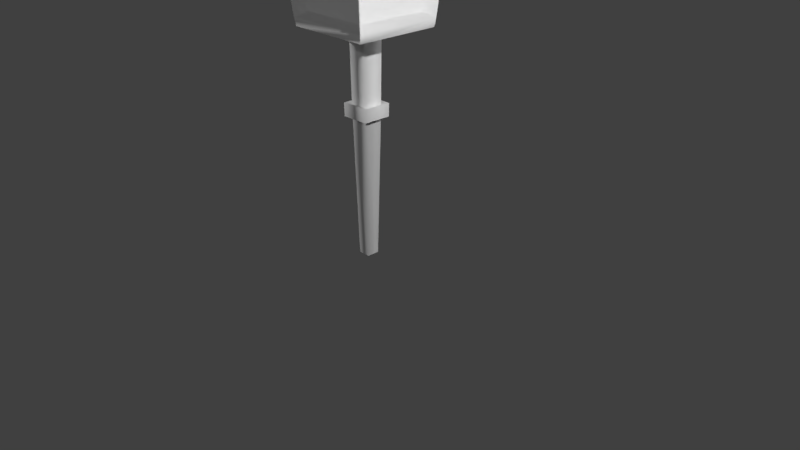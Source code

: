 # Source: Tall_Lamp.blend  (saved by Blender 2.78.0; exported with 4.5.12 LTS)
import bpy
from mathutils import Matrix  # noqa: F401  (used for matrix-valued properties, if any)

bpy.ops.wm.read_factory_settings(use_empty=True)
scene = bpy.context.scene
scene.name = 'Scene'

# ---- collections
col_collection_1 = bpy.data.collections.new('Collection 1'); scene.collection.children.link(col_collection_1)

# ---- materials (node trees are filled in below, after node groups)
mat_material = bpy.data.materials.new('Material')
mat_material.alpha_threshold = 0.0
mat_material.use_transparent_shadow = False
mat_material.roughness = 0.5
mat_material.line_color = (0.0, 0.0, 0.0, 1.0)

# ---- material node trees

# ---- world
world_world = bpy.data.worlds.new('World'); scene.world = world_world
world_world.color = (0.05088, 0.05088, 0.05088)
world_world.use_sun_shadow = False
world_world.sun_shadow_jitter_overblur = 0.0
world_world.cycles.sampling_method = 'MANUAL'

# ---- cameras
cam_camera = bpy.data.cameras.new('Camera')
cam_camera.clip_end = 100.0
cam_camera.lens = 35.0
cam_camera.sensor_width = 32.0
cam_camera.sensor_height = 18.0
cam_camera.ortho_scale = 7.314
cam_camera.dof.focus_distance = 0.0
cam_camera.dof.aperture_fstop = 128.0

# ---- lights
light_lamp = bpy.data.lights.new('Lamp', 'POINT')
light_lamp.transmission_factor = 0.0
light_lamp.cutoff_distance = 30.0
light_lamp.energy = 1000.0
light_lamp.shadow_buffer_clip_start = 1.001
light_lamp.shadow_soft_size = 0.1
light_lamp.shadow_maximum_resolution = 0.006
light_lamp.use_absolute_resolution = True
light_lamp_001 = bpy.data.lights.new('Lamp.001', 'POINT')
light_lamp_001.transmission_factor = 0.0
light_lamp_001.cutoff_distance = 30.0
light_lamp_001.energy = 100.0
light_lamp_001.shadow_buffer_clip_start = 1.001
light_lamp_001.shadow_soft_size = 0.1
light_lamp_001.shadow_maximum_resolution = 0.006
light_lamp_001.use_absolute_resolution = True
light_lamp_002 = bpy.data.lights.new('Lamp.002', 'POINT')
light_lamp_002.transmission_factor = 0.0
light_lamp_002.cutoff_distance = 30.0
light_lamp_002.energy = 100.0
light_lamp_002.shadow_buffer_clip_start = 1.001
light_lamp_002.shadow_soft_size = 0.1
light_lamp_002.shadow_maximum_resolution = 0.006
light_lamp_002.use_absolute_resolution = True
light_lamp_003 = bpy.data.lights.new('Lamp.003', 'POINT')
light_lamp_003.transmission_factor = 0.0
light_lamp_003.cutoff_distance = 30.0
light_lamp_003.energy = 1000.0
light_lamp_003.shadow_buffer_clip_start = 1.001
light_lamp_003.shadow_soft_size = 0.1
light_lamp_003.shadow_maximum_resolution = 0.006
light_lamp_003.use_absolute_resolution = True
light_lamp_004 = bpy.data.lights.new('Lamp.004', 'POINT')
light_lamp_004.transmission_factor = 0.0
light_lamp_004.cutoff_distance = 30.0
light_lamp_004.energy = 1000.0
light_lamp_004.shadow_buffer_clip_start = 1.001
light_lamp_004.shadow_soft_size = 0.1
light_lamp_004.shadow_maximum_resolution = 0.006
light_lamp_004.use_absolute_resolution = True

# ---- meshes
me_cube = bpy.data.meshes.new('Cube')
me_cube.from_pydata([(0.6157, 0.6157, -0.986), (0.6157, -0.6157, -0.986), (-0.6157, -0.6157, -0.986), (-0.6157, 0.6157, -0.986), (1.0, 1.0, 0.3373), (1.0, -1.0, 0.3373), (-1.0, -1.0, 0.3373), (-1.0, 1.0, 0.3373), (-3.549, 3.456, 0.46), (-3.549, -3.456, 0.46), (-3.456, -3.549, 0.46), (3.456, -3.549, 0.46), (3.456, 3.549, 0.46), (-3.456, 3.549, 0.46), (3.549, -3.456, 0.46), (3.549, 3.456, 0.46), (1.258, 1.258, 0.9724), (1.258, -1.258, 0.9724), (-1.258, 1.258, 0.9724), (-1.258, -1.258, 0.9724), (1.258, 1.258, 1.004), (1.258, -1.258, 1.004), (-1.258, 1.258, 1.004), (-1.258, -1.258, 1.004), (1.258, 1.258, 1.017), (1.258, -1.258, 1.017), (-1.258, 1.258, 1.017), (-1.258, -1.258, 1.017), (1.818, 1.818, 1.017), (1.818, -1.818, 1.017), (-1.818, 1.818, 1.017), (-1.818, -1.818, 1.017), (0.61, 0.61, 1.068), (0.61, -0.61, 1.068), (-0.61, 0.61, 1.068), (-0.61, -0.61, 1.068), (4.393, 4.277, 0.4268), (4.23, 4.23, 0.3762), (4.277, 4.393, 0.4268), (4.393, -4.277, 0.4268), (4.277, -4.393, 0.4268), (4.23, -4.23, 0.3762), (-4.277, 4.393, 0.4268), (-4.23, 4.23, 0.3762), (-4.393, 4.277, 0.4268), (-4.277, -4.393, 0.4268), (-4.393, -4.277, 0.4268), (-4.23, -4.23, 0.3762), (4.995, 4.88, 0.831), (4.88, 4.995, 0.831), (4.98, 4.98, 0.8827), (4.98, -4.98, 0.8827), (4.88, -4.995, 0.831), (4.995, -4.88, 0.831), (-4.88, 4.995, 0.831), (-4.995, 4.88, 0.831), (-4.98, 4.98, 0.8827), (-4.98, -4.98, 0.8827), (-4.995, -4.88, 0.831), (-4.88, -4.995, 0.831), (4.036, -3.943, 0.7866), (4.036, 3.943, 0.7866), (3.943, 4.036, 0.7866), (-3.943, 4.036, 0.7866), (-3.943, -4.036, 0.7866), (3.943, -4.036, 0.7866), (-4.036, 3.943, 0.7866), (-4.036, -3.943, 0.7866), (0.924, 0.924, -0.05816), (0.924, -0.924, -0.05816), (-0.924, -0.924, -0.05816), (-0.924, 0.924, -0.05816), (0.9143, 0.9143, -0.109), (0.9143, -0.9143, -0.109), (-0.9143, -0.9143, -0.109), (-0.9143, 0.9143, -0.109), (1.42, 1.42, -0.1271), (1.436, 1.436, -0.0481), (1.42, -1.42, -0.1271), (1.436, -1.436, -0.0481), (-1.42, -1.42, -0.1271), (-1.436, -1.436, -0.0481), (-1.42, 1.42, -0.1271), (-1.436, 1.436, -0.0481)], [], [(0, 1, 2, 3), (50, 56, 18, 16), (68, 4, 5, 69), (69, 5, 6, 70), (70, 6, 7, 71), (72, 0, 3, 75), (7, 6, 47, 43), (42, 54, 63, 13), (38, 42, 13, 12), (54, 49, 62, 63), (56, 57, 19, 18), (4, 7, 43, 37), (46, 58, 67, 9), (6, 5, 41, 47), (18, 19, 23, 22), (57, 51, 17, 19), (14, 15, 61, 60), (51, 50, 16, 17), (20, 22, 26, 24), (16, 18, 22, 20), (19, 17, 21, 23), (17, 16, 20, 21), (27, 25, 29, 31), (23, 21, 25, 27), (21, 20, 24, 25), (22, 23, 27, 26), (30, 31, 35, 34), (25, 24, 28, 29), (26, 27, 31, 30), (24, 26, 30, 28), (32, 34, 35, 33), (28, 30, 34, 32), (31, 29, 33, 35), (29, 28, 32, 33), (36, 37, 38), (39, 40, 41), (42, 43, 44), (45, 46, 47), (48, 49, 50), (51, 52, 53), (54, 55, 56), (57, 58, 59), (36, 39, 41, 37), (37, 43, 42, 38), (40, 45, 47, 41), (46, 44, 43, 47), (50, 51, 53, 48), (49, 54, 56, 50), (51, 57, 59, 52), (57, 56, 55, 58), (45, 59, 58, 46), (54, 42, 44, 55), (48, 36, 38, 49), (39, 53, 52, 40), (5, 4, 37, 41), (10, 11, 65, 64), (12, 13, 63, 62), (8, 9, 67, 66), (45, 40, 11, 10), (55, 44, 8, 66), (36, 48, 61, 15), (52, 59, 64, 65), (44, 46, 9, 8), (49, 38, 12, 62), (53, 39, 14, 60), (39, 36, 15, 14), (58, 55, 66, 67), (40, 52, 65, 11), (59, 45, 10, 64), (48, 53, 60, 61), (4, 68, 71, 7), (73, 72, 76, 78), (75, 74, 80, 82), (70, 71, 83, 81), (0, 72, 73, 1), (1, 73, 74, 2), (2, 74, 75, 3), (68, 69, 79, 77), (80, 81, 83, 82), (78, 79, 81, 80), (76, 77, 79, 78), (77, 76, 82, 83), (69, 70, 81, 79), (72, 75, 82, 76), (71, 68, 77, 83), (74, 73, 78, 80)])
me_cube.polygons.foreach_set('use_smooth', [True] * 86)
_uv = me_cube.uv_layers.new(name='UVMap')
_uv.uv.foreach_set('vector', [0.6739, 0.5063, 0.6739, 0.5558, 0.6244, 0.5558, 0.6244, 0.5063, 0.0003513, 0.2083, 0.1548, 0.0003513, 0.2213, 0.1553, 0.2093, 0.2745, 0.8922, 0.09066, 0.9115, 0.09042, 0.9428, 0.1615, 0.9273, 0.1651, 0.8768, 0.3659, 0.8656, 0.3625, 0.8969, 0.2968, 0.9163, 0.2965, 0.9163, 0.2965, 0.8969, 0.2968, 0.8656, 0.2257, 0.8811, 0.2221, 0.9117, 0.617, 0.8664, 0.6149, 0.844, 0.5762, 0.8676, 0.5499, 0.8649, 0.184, 0.808, 0.2408, 0.6244, 0.2407, 0.8649, 0.0003513, 0.4286, 0.7864, 0.3589, 0.7112, 0.4779, 0.7499, 0.5082, 0.7637, 0.7377, 0.7878, 0.4286, 0.7864, 0.5082, 0.7637, 0.6574, 0.7708, 0.3589, 0.7112, 0.82, 0.7127, 0.6895, 0.754, 0.4779, 0.7499, 0.4778, 0.0003513, 0.6237, 0.3659, 0.4147, 0.2996, 0.3957, 0.1915, 0.2106, 0.7044, 0.1302, 0.7044, 0.0003513, 0.5745, 0.3404, 0.5745, 0.4286, 0.8766, 0.3589, 0.8014, 0.4779, 0.8402, 0.5082, 0.854, 0.808, 0.2408, 0.8648, 0.2977, 0.8647, 0.4813, 0.6244, 0.2407, 0.3957, 0.1915, 0.4147, 0.2996, 0.4127, 0.2997, 0.3942, 0.1917, 0.6237, 0.3659, 0.4693, 0.5738, 0.4027, 0.4188, 0.4147, 0.2996, 0.01992, 0.9397, 0.2978, 0.9397, 0.3173, 0.9632, 0.0003513, 0.9632, 0.1462, 0.5738, 0.0003513, 0.2083, 0.2093, 0.2745, 0.2283, 0.3827, 0.2113, 0.2745, 0.2233, 0.1555, 0.225, 0.1557, 0.2134, 0.2744, 0.2093, 0.2745, 0.2213, 0.1553, 0.2233, 0.1555, 0.2113, 0.2745, 0.4147, 0.2996, 0.4027, 0.4188, 0.4007, 0.4186, 0.4127, 0.2997, 0.2283, 0.3827, 0.2093, 0.2745, 0.2113, 0.2745, 0.2298, 0.3824, 0.4106, 0.2998, 0.3991, 0.4185, 0.3495, 0.4466, 0.3858, 0.2976, 0.4127, 0.2997, 0.4007, 0.4186, 0.3991, 0.4185, 0.4106, 0.2998, 0.2298, 0.3824, 0.2113, 0.2745, 0.2134, 0.2744, 0.2317, 0.3821, 0.3942, 0.1917, 0.4127, 0.2997, 0.4106, 0.2998, 0.3924, 0.192, 0.3732, 0.1764, 0.3858, 0.2976, 0.3375, 0.2971, 0.3124, 0.2455, 0.2317, 0.3821, 0.2134, 0.2744, 0.2382, 0.2766, 0.2508, 0.3977, 0.3924, 0.192, 0.4106, 0.2998, 0.3858, 0.2976, 0.3732, 0.1764, 0.2134, 0.2744, 0.225, 0.1557, 0.2745, 0.1276, 0.2382, 0.2766, 0.7236, 0.5553, 0.6746, 0.5553, 0.6746, 0.5063, 0.7236, 0.5063, 0.2382, 0.2766, 0.2745, 0.1276, 0.3117, 0.2145, 0.2865, 0.2771, 0.3858, 0.2976, 0.3495, 0.4466, 0.3124, 0.3597, 0.3375, 0.2971, 0.2508, 0.3977, 0.2382, 0.2766, 0.2865, 0.2771, 0.3117, 0.3286, 0.7259, 0.5871, 0.7229, 0.5745, 0.7402, 0.5745, 0.754, 0.8859, 0.7478, 0.8925, 0.745, 0.885, 0.4286, 0.7864, 0.4314, 0.7938, 0.4223, 0.7929, 0.4223, 0.8832, 0.4286, 0.8766, 0.4314, 0.8841, 0.8181, 0.6931, 0.8433, 0.6846, 0.8332, 0.7037, 0.8301, 0.9745, 0.8174, 0.9677, 0.8352, 0.9598, 0.3589, 0.7112, 0.3412, 0.719, 0.3462, 0.7044, 0.3462, 0.7946, 0.3589, 0.8014, 0.3412, 0.8093, 0.7259, 0.5871, 0.4153, 0.5833, 0.4169, 0.5771, 0.7229, 0.5745, 0.736, 0.7939, 0.4314, 0.7938, 0.4286, 0.7864, 0.7377, 0.7878, 0.7478, 0.8925, 0.4386, 0.8911, 0.4403, 0.8849, 0.745, 0.885, 0.4286, 0.8766, 0.7377, 0.8781, 0.736, 0.8842, 0.4314, 0.8841, 0.8332, 0.7037, 0.3412, 0.6213, 0.3598, 0.6157, 0.8181, 0.6931, 0.82, 0.7127, 0.3589, 0.7112, 0.3462, 0.7044, 0.8352, 0.7044, 0.8301, 0.9745, 0.3412, 0.9745, 0.3564, 0.9661, 0.8174, 0.9677, 0.3462, 0.7946, 0.8352, 0.7946, 0.82, 0.803, 0.3589, 0.8014, 0.4223, 0.8832, 0.3412, 0.8093, 0.3589, 0.8014, 0.4286, 0.8766, 0.3589, 0.7112, 0.4286, 0.7864, 0.4223, 0.7929, 0.3412, 0.719, 0.8181, 0.6931, 0.7259, 0.5871, 0.7402, 0.5745, 0.8433, 0.6846, 0.754, 0.8859, 0.8352, 0.9598, 0.8174, 0.9677, 0.7478, 0.8925, 0.2106, 0.7848, 0.2106, 0.7044, 0.3404, 0.5745, 0.3405, 0.9146, 0.01993, 0.9153, 0.2978, 0.9154, 0.3173, 0.939, 0.0003513, 0.9389, 0.9218, 0.5056, 0.644, 0.5056, 0.6244, 0.482, 0.9414, 0.482, 0.2978, 0.9875, 0.01992, 0.9875, 0.0003513, 0.9639, 0.3173, 0.9639, 0.4386, 0.8911, 0.7478, 0.8925, 0.6681, 0.9151, 0.519, 0.9081, 0.82, 0.803, 0.7377, 0.8781, 0.6574, 0.861, 0.6895, 0.8442, 0.7259, 0.5871, 0.8181, 0.6931, 0.6541, 0.6307, 0.612, 0.6056, 0.8174, 0.9677, 0.3564, 0.9661, 0.4868, 0.9249, 0.6985, 0.929, 0.7377, 0.8781, 0.4286, 0.8766, 0.5082, 0.854, 0.6574, 0.861, 0.82, 0.7127, 0.7377, 0.7878, 0.6574, 0.7708, 0.6895, 0.754, 0.3598, 0.6157, 0.4153, 0.5833, 0.432, 0.5839, 0.425, 0.5951, 0.4153, 0.5833, 0.7259, 0.5871, 0.612, 0.6056, 0.432, 0.5839, 0.3589, 0.8014, 0.82, 0.803, 0.6895, 0.8442, 0.4779, 0.8402, 0.7478, 0.8925, 0.8174, 0.9677, 0.6985, 0.929, 0.6681, 0.9151, 0.3564, 0.9661, 0.4386, 0.8911, 0.519, 0.9081, 0.4868, 0.9249, 0.8181, 0.6931, 0.3598, 0.6157, 0.425, 0.5951, 0.6541, 0.6307, 0.9115, 0.09042, 0.8922, 0.09066, 0.9316, 0.02132, 0.9428, 0.02466, 0.8629, 0.6782, 0.9117, 0.617, 0.9397, 0.6196, 0.8648, 0.7037, 0.9126, 0.7298, 0.8638, 0.791, 0.8359, 0.7884, 0.9107, 0.7044, 0.9163, 0.2965, 0.8811, 0.2221, 0.8908, 0.194, 0.9428, 0.3001, 0.8664, 0.6149, 0.9117, 0.617, 0.8629, 0.6782, 0.844, 0.6527, 0.9316, 0.8318, 0.908, 0.8581, 0.8638, 0.791, 0.9091, 0.7932, 0.9091, 0.7932, 0.8638, 0.791, 0.9126, 0.7298, 0.9316, 0.7554, 0.8922, 0.09066, 0.9273, 0.1651, 0.9177, 0.1933, 0.8656, 0.08706, 0.9356, 0.8178, 0.9323, 0.8178, 0.9537, 0.7044, 0.9567, 0.7056, 0.9567, 0.93, 0.9537, 0.9312, 0.9323, 0.8178, 0.9356, 0.8178, 0.4546, 0.9964, 0.4546, 0.9996, 0.3412, 0.9782, 0.3424, 0.9752, 0.4546, 0.9996, 0.4546, 0.9964, 0.5668, 0.9752, 0.568, 0.9782, 0.8768, 0.3659, 0.9163, 0.2965, 0.9428, 0.3001, 0.881, 0.3869, 0.9117, 0.617, 0.8676, 0.5499, 0.8735, 0.5205, 0.9397, 0.6196, 0.9316, 0.02132, 0.8922, 0.09066, 0.8656, 0.08706, 0.9275, 0.0003513, 0.8638, 0.791, 0.908, 0.8581, 0.9021, 0.8875, 0.8359, 0.7884])
me_cube.materials.append(mat_material)
me_cube.use_remesh_preserve_volume = False
me_cube.use_remesh_preserve_attributes = False
me_cube.use_mirror_vertex_groups = False
me_cube.update()

# ---- objects
ob_cube = bpy.data.objects.new('Cube', me_cube)
ob_lamp = bpy.data.objects.new('Lamp', light_lamp)
ob_camera = bpy.data.objects.new('Camera', cam_camera)
ob_lamp_001 = bpy.data.objects.new('Lamp.001', light_lamp_001)
ob_lamp_002 = bpy.data.objects.new('Lamp.002', light_lamp_002)
ob_lamp_003 = bpy.data.objects.new('Lamp.003', light_lamp_003)
ob_lamp_004 = bpy.data.objects.new('Lamp.004', light_lamp_004)

# ---- transforms, parenting, visibility, modifiers, constraints
ob_cube.location = (0.0, 0.0, 0.0)
ob_cube.delta_location = (0.0, 0.0, 2.131)
ob_cube.delta_scale = (0.1313, 0.1313, 2.13)
ob_cube.lock_rotations_4d = False
ob_cube.empty_display_type = 'ARROWS'
ob_cube.lineart.crease_threshold = 0.0
ob_lamp.location = (4.733, -0.01176, 5.904)
ob_lamp.rotation_euler = (0.6503, 0.05522, 1.866)
ob_lamp.lock_rotations_4d = False
ob_lamp.empty_display_type = 'ARROWS'
ob_lamp.color = (0.0, 0.0, 0.0, 0.0)
ob_lamp.lineart.crease_threshold = 0.0
ob_camera.location = (7.481, -6.508, 5.344)
ob_camera.rotation_euler = (1.109, 0.0, 0.8149)
ob_camera.lock_rotations_4d = False
ob_camera.empty_display_type = 'ARROWS'
ob_camera.color = (0.0, 0.0, 0.0, 0.0)
ob_camera.display_type = 'WIRE'
ob_camera.lineart.crease_threshold = 0.0
ob_lamp_001.location = (-3.345, 1.005, 5.904)
ob_lamp_001.rotation_euler = (0.6503, 0.05522, 1.866)
ob_lamp_001.lock_rotations_4d = False
ob_lamp_001.empty_display_type = 'ARROWS'
ob_lamp_001.color = (0.0, 0.0, 0.0, 0.0)
ob_lamp_001.lineart.crease_threshold = 0.0
ob_lamp_002.location = (0.6154, -5.463, 5.904)
ob_lamp_002.rotation_euler = (0.6503, 0.05522, 1.866)
ob_lamp_002.lock_rotations_4d = False
ob_lamp_002.empty_display_type = 'ARROWS'
ob_lamp_002.color = (0.0, 0.0, 0.0, 0.0)
ob_lamp_002.lineart.crease_threshold = 0.0
ob_lamp_003.location = (-7.328, -0.01176, 5.904)
ob_lamp_003.rotation_euler = (0.6503, 0.05522, 1.866)
ob_lamp_003.lock_rotations_4d = False
ob_lamp_003.empty_display_type = 'ARROWS'
ob_lamp_003.color = (0.0, 0.0, 0.0, 0.0)
ob_lamp_003.lineart.crease_threshold = 0.0
ob_lamp_004.location = (1.884, 11.34, 5.904)
ob_lamp_004.rotation_euler = (0.6503, 0.05522, 1.866)
ob_lamp_004.lock_rotations_4d = False
ob_lamp_004.empty_display_type = 'ARROWS'
ob_lamp_004.color = (0.0, 0.0, 0.0, 0.0)
ob_lamp_004.lineart.crease_threshold = 0.0

# ---- collection membership
col_collection_1.objects.link(ob_cube)
col_collection_1.objects.link(ob_lamp)
col_collection_1.objects.link(ob_camera)
col_collection_1.objects.link(ob_lamp_001)
col_collection_1.objects.link(ob_lamp_002)
col_collection_1.objects.link(ob_lamp_003)
col_collection_1.objects.link(ob_lamp_004)

# ---- scene / render settings (as saved in the file)
scene.camera = ob_camera
scene.frame_start = 1; scene.frame_end = 250; scene.frame_set(1)
scene.render.engine = 'BLENDER_EEVEE_NEXT'
scene.render.resolution_percentage = 50
scene.render.dither_intensity = 0.0
scene.cycles.use_denoising = False
scene.cycles.samples = 128
scene.cycles.sampling_pattern = 'TABULATED_SOBOL'
scene.cycles.light_sampling_threshold = 0.0
scene.cycles.use_adaptive_sampling = False
scene.cycles.use_light_tree = False
scene.cycles.blur_glossy = 0.0
scene.cycles.sample_clamp_indirect = 0.0
scene.view_settings.view_transform = 'Standard'
bpy.context.view_layer.update()
